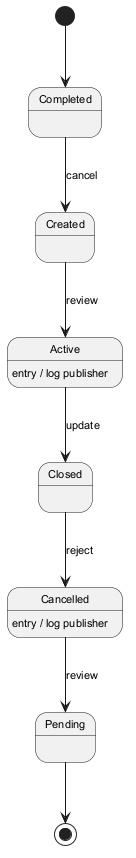

The diagram above was rendered by PlantUML. Its source (embedded in the PNG):
@startuml
skinparam backgroundColor #FFFFFF
skinparam classBackgroundColor #F1F8E9
skinparam classBorderColor #33691E
skinparam defaultFontSize 11
[*] --> Completed
Completed --> Created : cancel
Created --> Active : review
Active --> Closed : update
Active : entry / log publisher
Closed --> Cancelled : reject
Cancelled --> Pending : review
Cancelled : entry / log publisher
Pending --> [*]
@enduml